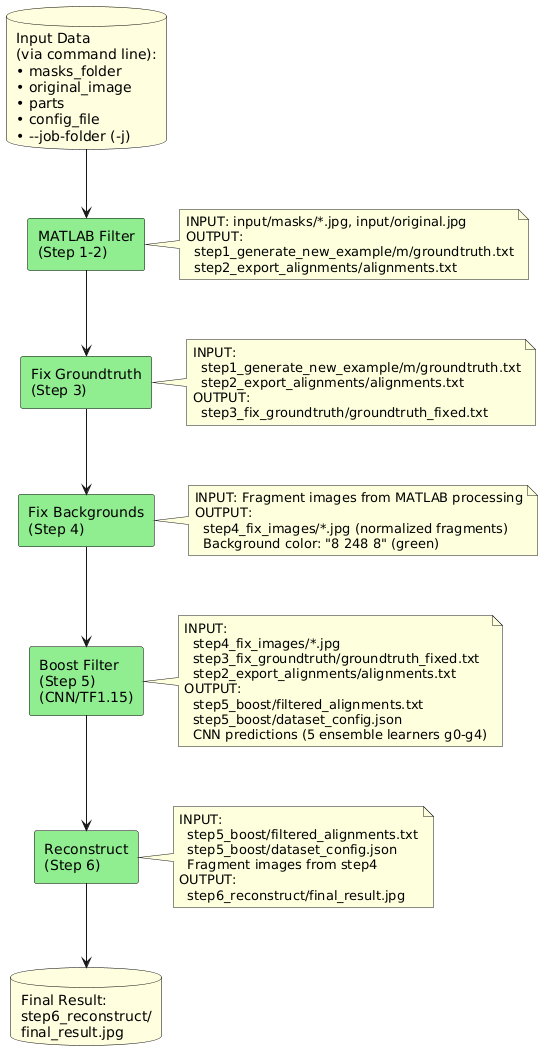

The diagram above was rendered by PlantUML. Its source (embedded in the PNG):
@startuml
skinparam rectangle {
  BackgroundColor LightGreen
  BorderColor Black
}
skinparam database {
  BackgroundColor LightYellow
  BorderColor Black
}

database "Input Data\n(via command line):\n• masks_folder\n• original_image\n• parts\n• config_file\n• --job-folder (-j)" as input_data

rectangle "MATLAB Filter\n(Step 1-2)" as matlab_filter
rectangle "Fix Groundtruth\n(Step 3)" as fix_gt
rectangle "Fix Backgrounds\n(Step 4)" as fix_bg
rectangle "Boost Filter\n(Step 5)\n(CNN/TF1.15)" as boost_filter
rectangle "Reconstruct\n(Step 6)" as reconstruct_filter

database "Final Result:\nstep6_reconstruct/\nfinal_result.jpg" as final_result

input_data --> matlab_filter
matlab_filter --> fix_gt
fix_gt --> fix_bg
fix_bg --> boost_filter
boost_filter --> reconstruct_filter
reconstruct_filter --> final_result

note right of matlab_filter
  INPUT: input/masks/*.jpg, input/original.jpg
  OUTPUT: 
    step1_generate_new_example/m/groundtruth.txt
    step2_export_alignments/alignments.txt
end note

note right of fix_gt
  INPUT:
    step1_generate_new_example/m/groundtruth.txt
    step2_export_alignments/alignments.txt
  OUTPUT:
    step3_fix_groundtruth/groundtruth_fixed.txt
end note

note right of fix_bg
  INPUT: Fragment images from MATLAB processing
  OUTPUT:
    step4_fix_images/*.jpg (normalized fragments)
    Background color: "8 248 8" (green)
end note

note right of boost_filter
  INPUT:
    step4_fix_images/*.jpg
    step3_fix_groundtruth/groundtruth_fixed.txt
    step2_export_alignments/alignments.txt
  OUTPUT:
    step5_boost/filtered_alignments.txt
    step5_boost/dataset_config.json
    CNN predictions (5 ensemble learners g0-g4)
end note

note right of reconstruct_filter
  INPUT:
    step5_boost/filtered_alignments.txt
    step5_boost/dataset_config.json
    Fragment images from step4
  OUTPUT:
    step6_reconstruct/final_result.jpg
end note
@enduml